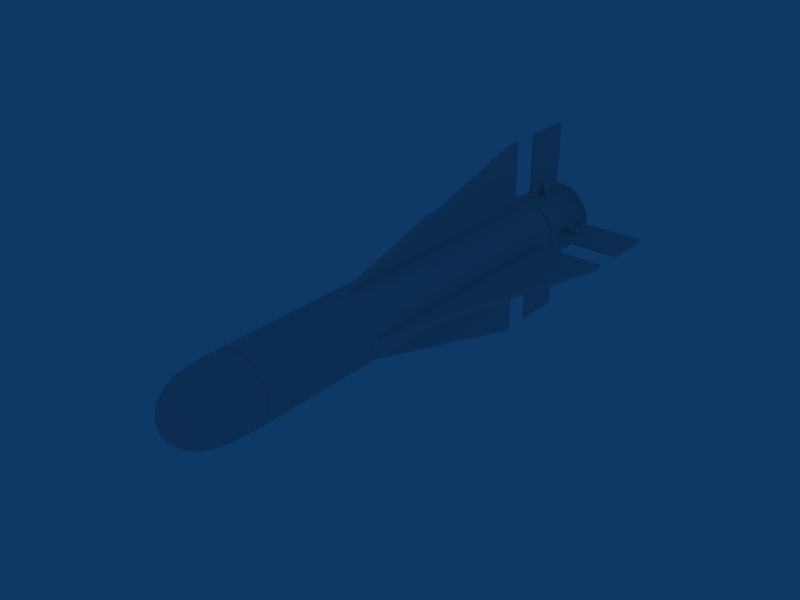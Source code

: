 # Source: maverick.blend  (saved by Blender 2.44.0; exported with 4.5.12 LTS)
import bpy
from mathutils import Matrix  # noqa: F401  (used for matrix-valued properties, if any)

bpy.ops.wm.read_factory_settings(use_empty=True)
scene = bpy.context.scene
scene.name = 'Scene'

# ---- collections
col_collection_1 = bpy.data.collections.new('Collection 1'); scene.collection.children.link(col_collection_1)

# ---- world
world_world = bpy.data.worlds.new('World'); scene.world = world_world
world_world.color = (0.05656, 0.2208, 0.4)
world_world.use_sun_shadow = False
world_world.sun_shadow_jitter_overblur = 0.0
world_world.cycles.sampling_method = 'MANUAL'
world_world.cycles.sample_map_resolution = 256

# ---- meshes
me_cube_002 = bpy.data.meshes.new('Cube.002')
me_cube_002.from_pydata([(0.2108, 0.3348, 0.1179), (0.2108, -0.09259, 0.2607), (0.2108, -0.09259, -0.2607), (0.2108, 0.3348, -0.1179), (-0.0252, 0.3348, 0.1179), (-0.0252, -0.09259, 0.2607), (-0.0252, -0.09259, -0.2607), (-0.0252, 0.3348, -0.1179), (-0.0252, -2.342, 0.1179), (-0.0252, -1.914, 0.2607), (-0.0252, -1.914, -0.2607), (-0.0252, -2.342, -0.1179), (0.2108, -2.342, 0.1179), (0.2108, -1.914, 0.2607), (0.2108, -1.914, -0.2607), (0.2108, -2.342, -0.1179), (0.2108, -0.8856, -1.338), (0.2108, -0.7427, -0.9108), (0.2108, -1.264, -0.9108), (0.2108, -1.121, -1.338), (-0.0252, -0.8856, -1.338), (-0.0252, -0.7427, -0.9108), (-0.0252, -1.264, -0.9108), (-0.0252, -1.121, -1.338), (-0.0252, -0.8856, 1.338), (-0.0252, -0.7427, 0.9108), (-0.0252, -1.264, 0.9108), (-0.0252, -1.121, 1.338), (0.2108, -0.8856, 1.338), (0.2108, -0.7427, 0.9108), (0.2108, -1.264, 0.9108), (0.2108, -1.121, 1.338)], [], [(0, 1, 2, 3), (4, 7, 6, 5), (0, 4, 5, 1), (1, 5, 6, 2), (2, 6, 7, 3), (4, 0, 3, 7), (11, 15, 12, 8), (13, 9, 8, 12), (14, 10, 9, 13), (15, 11, 10, 14), (11, 8, 9, 10), (15, 14, 13, 12), (16, 17, 18, 19), (20, 23, 22, 21), (16, 20, 21, 17), (17, 21, 22, 18), (18, 22, 23, 19), (20, 16, 19, 23), (27, 31, 28, 24), (29, 25, 24, 28), (30, 26, 25, 29), (31, 27, 26, 30), (27, 24, 25, 26), (31, 30, 29, 28)])
me_cube_002.use_remesh_preserve_volume = False
me_cube_002.use_remesh_preserve_attributes = False
me_cube_002.use_mirror_vertex_groups = False
me_cube_002.update()
me_cube_001 = bpy.data.meshes.new('Cube.001')
me_cube_001.from_pydata([(0.05191, 2.907, -8.691), (0.05191, 0.9075, -8.691), (-0.05191, 0.9075, -8.691), (-0.05191, 2.907, -8.691), (0.05191, 2.907, -8.438), (0.05191, 0.9075, -1.246), (-0.05191, 0.9075, -1.246), (-0.05191, 2.907, -8.438), (0.05191, -2.907, -8.438), (0.05191, -0.9075, -1.246), (-0.05191, -0.9075, -1.246), (-0.05191, -2.907, -8.438), (0.05191, -2.907, -8.691), (0.05191, -0.9075, -8.691), (-0.05191, -0.9075, -8.691), (-0.05191, -2.907, -8.691), (-2.907, 0.05191, -8.691), (-0.9075, 0.05191, -8.691), (-0.9075, -0.05191, -8.691), (-2.907, -0.05191, -8.691), (-2.907, 0.05191, -8.438), (-0.9075, 0.05191, -1.246), (-0.9075, -0.05191, -1.246), (-2.907, -0.05191, -8.438), (2.907, 0.05191, -8.438), (0.9075, 0.05191, -1.246), (0.9075, -0.05191, -1.246), (2.907, -0.05191, -8.438), (2.907, 0.05191, -8.691), (0.9075, 0.05191, -8.691), (0.9075, -0.05191, -8.691), (2.907, -0.05191, -8.691), (-0.05191, 2.907, -9.555), (-0.05191, 0.9075, -9.555), (0.05191, 0.9075, -9.555), (0.05191, 2.907, -9.555), (0.05191, 2.907, -10.88), (0.05191, 0.9075, -10.88), (-0.05191, 0.9075, -10.88), (-0.05191, 2.907, -10.88), (0.05191, -2.907, -10.88), (0.05191, -0.9075, -10.88), (-0.05191, -0.9075, -10.88), (-0.05191, -2.907, -10.88), (-0.05191, -2.907, -9.555), (-0.05191, -0.9075, -9.555), (0.05191, -0.9075, -9.555), (0.05191, -2.907, -9.555), (-2.907, -0.05191, -9.555), (-0.9075, -0.05191, -9.555), (-0.9075, 0.05191, -9.555), (-2.907, 0.05191, -9.555), (-2.907, 0.05191, -10.88), (-0.9075, 0.05191, -10.88), (-0.9075, -0.05191, -10.88), (-2.907, -0.05191, -10.88), (2.907, 0.05191, -10.88), (0.9075, 0.05191, -10.88), (0.9075, -0.05191, -10.88), (2.907, -0.05191, -10.88), (2.907, -0.05191, -9.555), (0.9075, -0.05191, -9.555), (0.9075, 0.05191, -9.555), (2.907, 0.05191, -9.555)], [], [(0, 1, 2, 3), (4, 7, 6, 5), (0, 4, 5, 1), (1, 5, 6, 2), (2, 6, 7, 3), (4, 0, 3, 7), (11, 15, 12, 8), (13, 9, 8, 12), (14, 10, 9, 13), (15, 11, 10, 14), (11, 8, 9, 10), (15, 14, 13, 12), (16, 17, 18, 19), (20, 23, 22, 21), (16, 20, 21, 17), (17, 21, 22, 18), (18, 22, 23, 19), (20, 16, 19, 23), (27, 31, 28, 24), (29, 25, 24, 28), (30, 26, 25, 29), (31, 27, 26, 30), (27, 24, 25, 26), (31, 30, 29, 28), (35, 34, 33, 32), (33, 34, 37, 38), (34, 35, 36, 37), (35, 32, 39, 36), (32, 33, 38, 39), (38, 37, 36, 39), (41, 42, 43, 40), (47, 46, 41, 40), (44, 47, 40, 43), (45, 44, 43, 42), (46, 45, 42, 41), (44, 45, 46, 47), (51, 50, 49, 48), (49, 50, 53, 54), (50, 51, 52, 53), (51, 48, 55, 52), (48, 49, 54, 55), (54, 53, 52, 55), (57, 58, 59, 56), (63, 62, 57, 56), (60, 63, 56, 59), (61, 60, 59, 58), (62, 61, 58, 57), (60, 61, 62, 63)])
me_cube_001.use_remesh_preserve_volume = False
me_cube_001.use_remesh_preserve_attributes = False
me_cube_001.use_mirror_vertex_groups = False
me_cube_001.update()
me_cylinder = bpy.data.meshes.new('Cylinder')
me_cylinder.from_pydata([(0.7071, 0.7071, -1.305), (0.9239, 0.3827, -1.305), (1.0, 2.056e-08, -1.305), (0.9239, -0.3827, -1.305), (0.7071, -0.7071, -1.305), (0.3827, -0.9239, -1.305), (1.51e-07, -1.0, -1.305), (-0.3827, -0.9239, -1.305), (-0.7071, -0.7071, -1.305), (-0.9239, -0.3827, -1.305), (-1.0, 7.62e-08, -1.305), (-0.9239, 0.3827, -1.305), (-0.7071, 0.7071, -1.305), (-0.3827, 0.9239, -1.305), (6.517e-07, 1.0, -1.305), (0.3827, 0.9239, -1.305), (0.7071, 0.7071, 2.109), (0.9239, 0.3827, 2.109), (1.0, -1.416e-06, 2.109), (0.9239, -0.3827, 2.109), (0.7071, -0.7071, 2.109), (0.3827, -0.9239, 2.109), (-1.931e-06, -1.0, 2.109), (-0.3827, -0.9239, 2.109), (-0.7071, -0.7071, 2.109), (2.595e-07, -1.595e-07, 4.133), (0.1951, -1.573e-07, 4.104), (0.3827, -1.507e-07, 4.016), (0.5556, -1.399e-07, 3.873), (0.9061, 0.3753, 2.738), (0.8536, 0.3536, 3.181), (0.7682, 0.3182, 3.448), (0.6533, 0.2706, 3.682), (0.5133, 0.2126, 3.873), (0.3536, 0.1464, 4.016), (0.1802, 0.07466, 4.104), (0.1379, 0.1379, 4.104), (0.2706, 0.2706, 4.016), (0.3928, 0.3928, 3.873), (0.5, 0.5, 3.682), (0.5879, 0.5879, 3.448), (0.6533, 0.6533, 3.181), (0.6935, 0.6935, 2.738), (0.3827, 0.9239, 2.109), (0.3753, 0.9061, 2.738), (0.3536, 0.8536, 3.181), (0.3182, 0.7682, 3.448), (0.2706, 0.6533, 3.682), (0.2126, 0.5133, 3.873), (0.1464, 0.3536, 4.016), (0.07466, 0.1802, 4.104), (2.48e-07, 0.1951, 4.104), (2.46e-07, 0.3827, 4.016), (2.358e-07, 0.5556, 3.873), (2.175e-07, 0.7071, 3.682), (2.257e-07, 0.8315, 3.448), (1.888e-07, 0.9239, 3.181), (1.468e-07, 0.9808, 2.738), (1.518e-07, 1.0, 2.109), (-0.3827, 0.9239, 2.109), (-0.3753, 0.9061, 2.738), (-0.3536, 0.8536, 3.181), (-0.3182, 0.7682, 3.448), (-0.2706, 0.6533, 3.682), (-0.2126, 0.5133, 3.873), (-0.1464, 0.3536, 4.016), (-0.07466, 0.1802, 4.104), (-0.1379, 0.1379, 4.104), (-0.2706, 0.2706, 4.016), (-0.3928, 0.3928, 3.873), (-0.5, 0.5, 3.682), (-0.5879, 0.5879, 3.448), (-0.6533, 0.6533, 3.181), (-0.6935, 0.6935, 2.738), (-0.7071, 0.7071, 2.109), (-0.9239, 0.3827, 2.109), (-0.9061, 0.3753, 2.738), (-0.8536, 0.3536, 3.181), (-0.7682, 0.3182, 3.448), (-0.6533, 0.2706, 3.682), (-0.5133, 0.2126, 3.873), (-0.3536, 0.1464, 4.016), (-0.1802, 0.07466, 4.104), (-0.1951, -1.685e-07, 4.104), (-0.3827, -1.86e-07, 4.016), (-0.5556, -1.509e-07, 3.873), (-0.7071, -1.777e-07, 3.682), (-0.8315, -1.128e-07, 3.448), (-0.9239, -1.44e-07, 3.181), (-0.9808, -1.11e-07, 2.738), (-1.0, -2.09e-08, 2.109), (-0.9239, -0.3827, 2.109), (-0.9061, -0.3753, 2.738), (-0.8536, -0.3536, 3.181), (-0.7682, -0.3182, 3.448), (-0.6533, -0.2706, 3.682), (-0.5133, -0.2126, 3.873), (-0.3536, -0.1464, 4.016), (-0.1802, -0.07466, 4.104), (-0.1379, -0.1379, 4.104), (-0.2706, -0.2706, 4.016), (-0.3928, -0.3928, 3.873), (-0.5, -0.5, 3.682), (-0.5879, -0.5879, 3.448), (-0.6533, -0.6533, 3.181), (-0.6935, -0.6935, 2.738), (-0.3753, -0.9061, 2.738), (-0.3536, -0.8536, 3.181), (-0.3182, -0.7682, 3.448), (-0.2706, -0.6533, 3.682), (-0.2126, -0.5133, 3.873), (-0.1464, -0.3536, 4.016), (-0.07466, -0.1802, 4.104), (2.786e-07, -0.1951, 4.104), (2.939e-07, -0.3827, 4.016), (2.578e-07, -0.5556, 3.873), (2.944e-07, -0.7071, 3.682), (2.31e-07, -0.8315, 3.448), (2.74e-07, -0.9239, 3.181), (2.602e-07, -0.9808, 2.738), (0.3753, -0.9061, 2.738), (0.3536, -0.8536, 3.181), (0.3182, -0.7682, 3.448), (0.2706, -0.6533, 3.682), (0.2126, -0.5133, 3.873), (0.1464, -0.3536, 4.016), (0.07466, -0.1802, 4.104), (0.1379, -0.1379, 4.104), (0.2706, -0.2706, 4.016), (0.3928, -0.3928, 3.873), (0.5, -0.5, 3.682), (0.5879, -0.5879, 3.448), (0.6533, -0.6533, 3.181), (0.6935, -0.6935, 2.738), (0.9061, -0.3753, 2.738), (0.8536, -0.3536, 3.181), (0.7682, -0.3182, 3.448), (0.6533, -0.2706, 3.682), (0.5133, -0.2126, 3.873), (0.3536, -0.1464, 4.016), (0.1802, -0.07466, 4.104), (0.7071, -6.375e-08, 3.682), (0.8315, -1.028e-07, 3.448), (0.9239, -2.187e-08, 3.181), (0.9808, 4.421e-08, 2.738), (0.3827, 0.9239, -1.427), (6.517e-07, 1.0, -1.427), (-0.3827, 0.9239, -1.427), (-0.7071, 0.7071, -1.427), (-0.9239, 0.3827, -1.427), (-1.0, 5.319e-08, -1.427), (-0.9239, -0.3827, -1.427), (-0.7071, -0.7071, -1.427), (-0.3827, -0.9239, -1.427), (1.51e-07, -1.0, -1.427), (0.3827, -0.9239, -1.427), (0.7071, -0.7071, -1.427), (0.9239, -0.3827, -1.427), (1.0, -2.442e-09, -1.427), (0.9239, 0.3827, -1.427), (0.7071, 0.7071, -1.427), (0.7071, 0.7071, -8.978), (0.9239, 0.3827, -8.978), (1.0, -1.782e-07, -8.978), (0.9239, -0.3827, -8.978), (0.7071, -0.7071, -8.978), (0.3827, -0.9239, -8.978), (1.51e-07, -1.0, -8.978), (-0.3827, -0.9239, -8.978), (-0.7071, -0.7071, -8.978), (-0.9239, -0.3827, -8.978), (-1.0, -1.225e-07, -8.978), (-0.9239, 0.3827, -8.978), (-0.7071, 0.7071, -8.978), (-0.3827, 0.9239, -8.978), (6.517e-07, 1.0, -8.978), (0.3827, 0.9239, -8.978), (0.3827, 0.9239, -9.291), (6.517e-07, 1.0, -9.291), (-0.3827, 0.9239, -9.291), (-0.7071, 0.7071, -9.291), (-0.9239, 0.3827, -9.291), (-1.0, -9.885e-08, -9.291), (-0.9239, -0.3827, -9.291), (-0.7071, -0.7071, -9.291), (-0.3827, -0.9239, -9.291), (1.51e-07, -1.0, -9.291), (0.3827, -0.9239, -9.291), (0.7071, -0.7071, -9.291), (0.9239, -0.3827, -9.291), (1.0, -1.545e-07, -9.291), (0.9239, 0.3827, -9.291), (0.7071, 0.7071, -9.291), (0.7071, 0.7071, -11.13), (0.9239, 0.3827, -11.13), (1.0, -2.481e-07, -11.13), (0.9239, -0.3827, -11.13), (0.7071, -0.7071, -11.13), (0.3827, -0.9239, -11.13), (1.51e-07, -1.0, -11.13), (-0.3827, -0.9239, -11.13), (-0.7071, -0.7071, -11.13), (-0.9239, -0.3827, -11.13), (-1.0, -1.924e-07, -11.13), (-0.9239, 0.3827, -11.13), (-0.7071, 0.7071, -11.13), (-0.3827, 0.9239, -11.13), (6.517e-07, 1.0, -11.13), (0.3827, 0.9239, -11.13), (0.3405, 0.8221, -11.13), (5.957e-07, 0.8898, -11.13), (-0.3405, 0.8221, -11.13), (-0.6292, 0.6292, -11.13), (-0.8221, 0.3405, -11.13), (-0.8898, -1.924e-07, -11.13), (-0.8221, -0.3405, -11.13), (-0.6292, -0.6292, -11.13), (-0.3405, -0.8221, -11.13), (1.502e-07, -0.8898, -11.13), (0.3405, -0.8221, -11.13), (0.6292, -0.6292, -11.13), (0.8221, -0.3405, -11.13), (0.8898, -2.419e-07, -11.13), (0.8221, 0.3405, -11.13), (0.6292, 0.6292, -11.13), (0.5436, 0.5436, -11.43), (0.7102, 0.2942, -11.43), (0.7687, -2.972e-07, -11.43), (0.7102, -0.2942, -11.43), (0.5436, -0.5436, -11.43), (0.2942, -0.7102, -11.43), (1.511e-07, -0.7687, -11.43), (-0.2942, -0.7102, -11.43), (-0.5436, -0.5436, -11.43), (-0.7102, -0.2942, -11.43), (-0.7687, -2.544e-07, -11.43), (-0.7102, 0.2942, -11.43), (-0.5436, 0.5436, -11.43), (-0.2942, 0.7102, -11.43), (5.36e-07, 0.7687, -11.43), (0.2942, 0.7102, -11.43), (0.2631, 0.6351, -11.43), (4.949e-07, 0.6875, -11.43), (-0.2631, 0.6351, -11.43), (-0.4861, 0.4861, -11.43), (-0.6351, 0.2631, -11.43), (-0.6875, -2.544e-07, -11.43), (-0.6351, -0.2631, -11.43), (-0.4861, -0.4861, -11.43), (-0.2631, -0.6351, -11.43), (1.507e-07, -0.6875, -11.43), (0.2631, -0.6351, -11.43), (0.4861, -0.4861, -11.43), (0.6351, -0.2631, -11.43), (0.6875, -2.927e-07, -11.43), (0.6351, 0.2631, -11.43), (0.4861, 0.4861, -11.43), (0.3833, 0.3833, -11.0), (0.5008, 0.2074, -11.0), (0.542, -2.868e-07, -11.0), (0.5008, -0.2074, -11.0), (0.3833, -0.3833, -11.0), (0.2074, -0.5008, -11.0), (1.569e-07, -0.542, -11.0), (-0.2074, -0.5008, -11.0), (-0.3833, -0.3833, -11.0), (-0.5008, -0.2074, -11.0), (-0.542, -2.566e-07, -11.0), (-0.5008, 0.2074, -11.0), (-0.3833, 0.3833, -11.0), (-0.2074, 0.5008, -11.0), (4.283e-07, 0.542, -11.0), (0.2074, 0.5008, -11.0), (7.502e-08, -2.301e-07, -9.669), (0.2074, 0.5008, -10.47), (4.283e-07, 0.542, -10.47), (-0.2074, 0.5008, -10.47), (-0.3833, 0.3833, -10.47), (-0.5008, 0.2074, -10.47), (-0.542, -1.63e-07, -10.47), (-0.5008, -0.2074, -10.47), (-0.3833, -0.3833, -10.47), (-0.2074, -0.5008, -10.47), (1.569e-07, -0.542, -10.47), (0.2074, -0.5008, -10.47), (0.3833, -0.3833, -10.47), (0.5008, -0.2074, -10.47), (0.542, -1.932e-07, -10.47), (0.5008, 0.2074, -10.47), (0.3833, 0.3833, -10.47), (0.6755, 0.6755, -8.979), (0.6755, 0.6755, -9.29), (0.3656, 0.8826, -8.979), (0.3656, 0.8826, -9.29), (6.33e-07, 0.9553, -8.979), (6.33e-07, 0.9553, -9.29), (-0.3656, 0.8826, -8.979), (-0.3656, 0.8826, -9.29), (-0.6755, 0.6755, -8.979), (-0.6755, 0.6755, -9.29), (-0.8826, 0.3656, -8.979), (-0.8826, 0.3656, -9.29), (-0.9553, -1.183e-07, -8.979), (-0.9553, -9.484e-08, -9.29), (-0.8826, -0.3656, -8.979), (-0.8826, -0.3656, -9.29), (-0.6755, -0.6755, -8.979), (-0.6755, -0.6755, -9.29), (-0.3656, -0.8826, -8.979), (-0.3656, -0.8826, -9.29), (1.547e-07, -0.9553, -8.979), (1.547e-07, -0.9553, -9.29), (0.3656, -0.8826, -8.979), (0.3656, -0.8826, -9.29), (0.6755, -0.6755, -8.979), (0.6755, -0.6755, -9.29), (0.8826, -0.3656, -8.979), (0.8826, -0.3656, -9.29), (0.9553, -1.714e-07, -8.979), (0.9553, -1.48e-07, -9.29), (0.8826, 0.3656, -8.979), (0.8826, 0.3656, -9.29), (0.5693, 0.2358, -11.22), (0.4357, 0.4357, -11.22), (0.6162, -2.898e-07, -11.22), (0.5693, -0.2358, -11.22), (0.4357, -0.4357, -11.22), (0.2358, -0.5693, -11.22), (1.537e-07, -0.6162, -11.22), (-0.2358, -0.5693, -11.22), (-0.4357, -0.4357, -11.22), (-0.5693, -0.2358, -11.22), (-0.6162, -2.555e-07, -11.22), (-0.5693, 0.2358, -11.22), (-0.4357, 0.4357, -11.22), (-0.2358, 0.5693, -11.22), (4.622e-07, 0.6162, -11.22), (0.2358, 0.5693, -11.22), (0.9239, 0.3827, 1.976), (0.7071, 0.7071, 1.976), (1.0, -1.328e-06, 1.976), (0.9239, -0.3827, 1.976), (0.7071, -0.7071, 1.976), (0.3827, -0.9239, 1.976), (-1.792e-06, -1.0, 1.976), (-0.3827, -0.9239, 1.976), (-0.7071, -0.7071, 1.976), (0.3827, 0.9239, 1.976), (1.851e-07, 1.0, 1.976), (-0.3827, 0.9239, 1.976), (-0.7071, 0.7071, 1.976), (-0.9239, 0.3827, 1.976), (-1.0, -2.155e-08, 1.976), (-0.9239, -0.3827, 1.976), (0.906, 0.3753, 1.976), (0.906, 0.3753, 2.109), (0.6934, 0.6934, 1.976), (0.6934, 0.6934, 2.109), (0.9806, -1.334e-06, 1.976), (0.9806, -1.37e-06, 2.109), (0.906, -0.3753, 1.976), (0.906, -0.3753, 2.109), (0.6934, -0.6934, 1.976), (0.6934, -0.6934, 2.109), (0.3753, -0.906, 1.976), (0.3753, -0.906, 2.109), (-1.81e-06, -0.9806, 1.976), (-1.855e-06, -0.9806, 2.109), (-0.3753, -0.906, 1.976), (-0.3753, -0.906, 2.109), (-0.6934, -0.6934, 1.976), (-0.6934, -0.6934, 2.109), (0.3753, 0.906, 1.976), (0.3753, 0.906, 2.109), (1.638e-07, 0.9806, 1.976), (1.529e-07, 0.9806, 2.109), (-0.3753, 0.906, 1.976), (-0.3753, 0.906, 2.109), (-0.6934, 0.6934, 1.976), (-0.6934, 0.6934, 2.109), (-0.906, 0.3753, 1.976), (-0.906, 0.3753, 2.109), (-0.9806, -3.054e-08, 2.109), (-0.9806, -2.403e-08, 1.976), (-0.906, -0.3753, 2.109), (-0.906, -0.3753, 1.976), (0.6945, 0.6945, -1.315), (0.6945, 0.6945, -1.417), (0.3758, 0.9074, -1.315), (0.3758, 0.9074, -1.417), (6.426e-07, 0.9821, -1.315), (6.426e-07, 0.9821, -1.417), (-0.3758, 0.9074, -1.315), (-0.3758, 0.9074, -1.417), (-0.6945, 0.6945, -1.315), (-0.6945, 0.6945, -1.417), (-0.9074, 0.3758, -1.315), (-0.9074, 0.3758, -1.417), (-0.9821, 6.599e-08, -1.315), (-0.9821, 6.31e-08, -1.417), (-0.9074, -0.3758, -1.315), (-0.9074, -0.3758, -1.417), (-0.6945, -0.6945, -1.315), (-0.6945, -0.6945, -1.417), (-0.3758, -0.9074, -1.315), (-0.3758, -0.9074, -1.417), (1.508e-07, -0.9821, -1.315), (1.508e-07, -0.9821, -1.417), (0.3758, -0.9074, -1.315), (0.3758, -0.9074, -1.417), (0.6945, -0.6945, -1.315), (0.6945, -0.6945, -1.417), (0.9074, -0.3758, -1.315), (0.9074, -0.3758, -1.417), (0.9821, 1.135e-08, -1.315), (0.9821, 8.462e-09, -1.417), (0.9074, 0.3758, -1.315), (0.9074, 0.3758, -1.417)], [], [(18, 17, 29, 144), (144, 29, 30, 143), (143, 30, 31, 142), (142, 31, 32, 141), (141, 32, 33, 28), (28, 33, 34, 27), (27, 34, 35, 26), (26, 35, 25), (35, 36, 25), (34, 37, 36, 35), (33, 38, 37, 34), (32, 39, 38, 33), (31, 40, 39, 32), (30, 41, 40, 31), (29, 42, 41, 30), (17, 16, 42, 29), (16, 43, 44, 42), (42, 44, 45, 41), (41, 45, 46, 40), (40, 46, 47, 39), (39, 47, 48, 38), (38, 48, 49, 37), (37, 49, 50, 36), (36, 50, 25), (50, 51, 25), (49, 52, 51, 50), (48, 53, 52, 49), (47, 54, 53, 48), (46, 55, 54, 47), (45, 56, 55, 46), (44, 57, 56, 45), (43, 58, 57, 44), (58, 59, 60, 57), (57, 60, 61, 56), (56, 61, 62, 55), (55, 62, 63, 54), (54, 63, 64, 53), (53, 64, 65, 52), (52, 65, 66, 51), (51, 66, 25), (66, 67, 25), (65, 68, 67, 66), (64, 69, 68, 65), (63, 70, 69, 64), (62, 71, 70, 63), (61, 72, 71, 62), (60, 73, 72, 61), (59, 74, 73, 60), (74, 75, 76, 73), (73, 76, 77, 72), (72, 77, 78, 71), (71, 78, 79, 70), (70, 79, 80, 69), (69, 80, 81, 68), (68, 81, 82, 67), (67, 82, 25), (82, 83, 25), (81, 84, 83, 82), (80, 85, 84, 81), (79, 86, 85, 80), (78, 87, 86, 79), (77, 88, 87, 78), (76, 89, 88, 77), (75, 90, 89, 76), (90, 91, 92, 89), (89, 92, 93, 88), (88, 93, 94, 87), (87, 94, 95, 86), (86, 95, 96, 85), (85, 96, 97, 84), (84, 97, 98, 83), (83, 98, 25), (98, 99, 25), (97, 100, 99, 98), (96, 101, 100, 97), (95, 102, 101, 96), (94, 103, 102, 95), (93, 104, 103, 94), (92, 105, 104, 93), (91, 24, 105, 92), (24, 23, 106, 105), (105, 106, 107, 104), (104, 107, 108, 103), (103, 108, 109, 102), (102, 109, 110, 101), (101, 110, 111, 100), (100, 111, 112, 99), (99, 112, 25), (112, 113, 25), (111, 114, 113, 112), (110, 115, 114, 111), (109, 116, 115, 110), (108, 117, 116, 109), (107, 118, 117, 108), (106, 119, 118, 107), (23, 22, 119, 106), (22, 21, 120, 119), (119, 120, 121, 118), (118, 121, 122, 117), (117, 122, 123, 116), (116, 123, 124, 115), (115, 124, 125, 114), (114, 125, 126, 113), (113, 126, 25), (126, 127, 25), (125, 128, 127, 126), (124, 129, 128, 125), (123, 130, 129, 124), (122, 131, 130, 123), (121, 132, 131, 122), (120, 133, 132, 121), (21, 20, 133, 120), (20, 19, 134, 133), (133, 134, 135, 132), (132, 135, 136, 131), (131, 136, 137, 130), (130, 137, 138, 129), (129, 138, 139, 128), (128, 139, 140, 127), (127, 140, 25), (140, 26, 25), (139, 27, 26, 140), (138, 28, 27, 139), (137, 141, 28, 138), (136, 142, 141, 137), (135, 143, 142, 136), (134, 144, 143, 135), (19, 18, 144, 134), (160, 159, 162, 161), (159, 158, 163, 162), (158, 157, 164, 163), (157, 156, 165, 164), (156, 155, 166, 165), (155, 154, 167, 166), (154, 153, 168, 167), (153, 152, 169, 168), (152, 151, 170, 169), (151, 150, 171, 170), (150, 149, 172, 171), (149, 148, 173, 172), (148, 147, 174, 173), (147, 146, 175, 174), (146, 145, 176, 175), (145, 160, 161, 176), (192, 191, 194, 193), (191, 190, 195, 194), (190, 189, 196, 195), (189, 188, 197, 196), (188, 187, 198, 197), (187, 186, 199, 198), (186, 185, 200, 199), (185, 184, 201, 200), (184, 183, 202, 201), (183, 182, 203, 202), (182, 181, 204, 203), (181, 180, 205, 204), (180, 179, 206, 205), (179, 178, 207, 206), (178, 177, 208, 207), (177, 192, 193, 208), (208, 193, 224, 209), (207, 208, 209, 210), (206, 207, 210, 211), (205, 206, 211, 212), (204, 205, 212, 213), (203, 204, 213, 214), (202, 203, 214, 215), (201, 202, 215, 216), (200, 201, 216, 217), (199, 200, 217, 218), (198, 199, 218, 219), (197, 198, 219, 220), (196, 197, 220, 221), (195, 196, 221, 222), (194, 195, 222, 223), (193, 194, 223, 224), (224, 223, 226, 225), (223, 222, 227, 226), (222, 221, 228, 227), (221, 220, 229, 228), (220, 219, 230, 229), (219, 218, 231, 230), (218, 217, 232, 231), (217, 216, 233, 232), (216, 215, 234, 233), (215, 214, 235, 234), (214, 213, 236, 235), (213, 212, 237, 236), (212, 211, 238, 237), (211, 210, 239, 238), (210, 209, 240, 239), (209, 224, 225, 240), (240, 225, 256, 241), (239, 240, 241, 242), (238, 239, 242, 243), (237, 238, 243, 244), (236, 237, 244, 245), (235, 236, 245, 246), (234, 235, 246, 247), (233, 234, 247, 248), (232, 233, 248, 249), (231, 232, 249, 250), (230, 231, 250, 251), (229, 230, 251, 252), (228, 229, 252, 253), (227, 228, 253, 254), (226, 227, 254, 255), (225, 226, 255, 256), (272, 257, 289, 274), (271, 272, 274, 275), (270, 271, 275, 276), (269, 270, 276, 277), (268, 269, 277, 278), (267, 268, 278, 279), (266, 267, 279, 280), (265, 266, 280, 281), (264, 265, 281, 282), (263, 264, 282, 283), (262, 263, 283, 284), (261, 262, 284, 285), (260, 261, 285, 286), (259, 260, 286, 287), (258, 259, 287, 288), (257, 258, 288, 289), (273, 289, 288), (273, 288, 287), (273, 287, 286), (273, 286, 285), (273, 285, 284), (273, 284, 283), (273, 283, 282), (273, 282, 281), (273, 281, 280), (273, 280, 279), (273, 279, 278), (273, 278, 277), (273, 277, 276), (273, 276, 275), (273, 275, 274), (273, 274, 289), (161, 290, 292, 176), (290, 291, 293, 292), (291, 192, 177, 293), (176, 292, 294, 175), (292, 293, 295, 294), (293, 177, 178, 295), (175, 294, 296, 174), (294, 295, 297, 296), (295, 178, 179, 297), (174, 296, 298, 173), (296, 297, 299, 298), (297, 179, 180, 299), (173, 298, 300, 172), (298, 299, 301, 300), (299, 180, 181, 301), (172, 300, 302, 171), (300, 301, 303, 302), (301, 181, 182, 303), (171, 302, 304, 170), (302, 303, 305, 304), (303, 182, 183, 305), (170, 304, 306, 169), (304, 305, 307, 306), (305, 183, 184, 307), (169, 306, 308, 168), (306, 307, 309, 308), (307, 184, 185, 309), (168, 308, 310, 167), (308, 309, 311, 310), (309, 185, 186, 311), (167, 310, 312, 166), (310, 311, 313, 312), (311, 186, 187, 313), (166, 312, 314, 165), (312, 313, 315, 314), (313, 187, 188, 315), (165, 314, 316, 164), (314, 315, 317, 316), (315, 188, 189, 317), (164, 316, 318, 163), (316, 317, 319, 318), (317, 189, 190, 319), (163, 318, 320, 162), (318, 319, 321, 320), (319, 190, 191, 321), (162, 320, 290, 161), (320, 321, 291, 290), (321, 191, 192, 291), (255, 322, 323, 256), (322, 258, 257, 323), (254, 324, 322, 255), (324, 259, 258, 322), (253, 325, 324, 254), (325, 260, 259, 324), (252, 326, 325, 253), (326, 261, 260, 325), (251, 327, 326, 252), (327, 262, 261, 326), (250, 328, 327, 251), (328, 263, 262, 327), (249, 329, 328, 250), (329, 264, 263, 328), (248, 330, 329, 249), (330, 265, 264, 329), (247, 331, 330, 248), (331, 266, 265, 330), (246, 332, 331, 247), (332, 267, 266, 331), (245, 333, 332, 246), (333, 268, 267, 332), (244, 334, 333, 245), (334, 269, 268, 333), (243, 335, 334, 244), (335, 270, 269, 334), (242, 336, 335, 243), (336, 271, 270, 335), (241, 337, 336, 242), (337, 272, 271, 336), (256, 323, 337, 241), (323, 257, 272, 337), (0, 339, 338, 1), (1, 338, 340, 2), (2, 340, 341, 3), (3, 341, 342, 4), (4, 342, 343, 5), (5, 343, 344, 6), (6, 344, 345, 7), (7, 345, 346, 8), (8, 346, 353, 9), (9, 353, 352, 10), (10, 352, 351, 11), (11, 351, 350, 12), (12, 350, 349, 13), (13, 349, 348, 14), (14, 348, 347, 15), (339, 0, 15, 347), (339, 356, 354, 338), (356, 357, 355, 354), (357, 16, 17, 355), (338, 354, 358, 340), (354, 355, 359, 358), (355, 17, 18, 359), (340, 358, 360, 341), (358, 359, 361, 360), (359, 18, 19, 361), (341, 360, 362, 342), (360, 361, 363, 362), (361, 19, 20, 363), (342, 362, 364, 343), (362, 363, 365, 364), (363, 20, 21, 365), (343, 364, 366, 344), (364, 365, 367, 366), (365, 21, 22, 367), (344, 366, 368, 345), (366, 367, 369, 368), (367, 22, 23, 369), (345, 368, 370, 346), (368, 369, 371, 370), (369, 23, 24, 371), (346, 370, 385, 353), (370, 371, 384, 385), (371, 24, 91, 384), (353, 385, 383, 352), (385, 384, 382, 383), (384, 91, 90, 382), (352, 383, 380, 351), (383, 382, 381, 380), (382, 90, 75, 381), (351, 380, 378, 350), (380, 381, 379, 378), (381, 75, 74, 379), (350, 378, 376, 349), (378, 379, 377, 376), (379, 74, 59, 377), (349, 376, 374, 348), (376, 377, 375, 374), (377, 59, 58, 375), (348, 374, 372, 347), (374, 375, 373, 372), (375, 58, 43, 373), (16, 357, 373, 43), (357, 356, 372, 373), (356, 339, 347, 372), (0, 386, 388, 15), (386, 387, 389, 388), (387, 160, 145, 389), (15, 388, 390, 14), (388, 389, 391, 390), (389, 145, 146, 391), (14, 390, 392, 13), (390, 391, 393, 392), (391, 146, 147, 393), (13, 392, 394, 12), (392, 393, 395, 394), (393, 147, 148, 395), (12, 394, 396, 11), (394, 395, 397, 396), (395, 148, 149, 397), (11, 396, 398, 10), (396, 397, 399, 398), (397, 149, 150, 399), (10, 398, 400, 9), (398, 399, 401, 400), (399, 150, 151, 401), (9, 400, 402, 8), (400, 401, 403, 402), (401, 151, 152, 403), (8, 402, 404, 7), (402, 403, 405, 404), (403, 152, 153, 405), (7, 404, 406, 6), (404, 405, 407, 406), (405, 153, 154, 407), (6, 406, 408, 5), (406, 407, 409, 408), (407, 154, 155, 409), (5, 408, 410, 4), (408, 409, 411, 410), (409, 155, 156, 411), (4, 410, 412, 3), (410, 411, 413, 412), (411, 156, 157, 413), (3, 412, 414, 2), (412, 413, 415, 414), (413, 157, 158, 415), (2, 414, 416, 1), (414, 415, 417, 416), (415, 158, 159, 417), (386, 0, 1, 416), (416, 417, 387, 386), (417, 159, 160, 387)])
me_cylinder.polygons.foreach_set('use_smooth', [True] * 432)
_k = set([(0, 1), (0, 15), (1, 2), (2, 3), (3, 4), (4, 5), (5, 6), (6, 7), (7, 8), (8, 9), (9, 10), (10, 11), (11, 12), (12, 13), (13, 14), (14, 15), (16, 17), (16, 43), (17, 18), (18, 19), (19, 20), (20, 21), (21, 22), (22, 23), (23, 24), (24, 91), (32, 39), (32, 141), (39, 47), (43, 58), (47, 54), (54, 63), (58, 59), (59, 74), (63, 70), (70, 79), (74, 75), (75, 90), (79, 86), (86, 95), (90, 91), (95, 102), (102, 109), (109, 116), (116, 123), (123, 130), (130, 137), (137, 141), (145, 146), (145, 160), (146, 147), (147, 148), (148, 149), (149, 150), (150, 151), (151, 152), (152, 153), (153, 154), (154, 155), (155, 156), (156, 157), (157, 158), (158, 159), (159, 160), (161, 162), (161, 176), (162, 163), (163, 164), (164, 165), (165, 166), (166, 167), (167, 168), (168, 169), (169, 170), (170, 171), (171, 172), (172, 173), (173, 174), (174, 175), (175, 176), (177, 178), (177, 192), (178, 179), (179, 180), (180, 181), (181, 182), (182, 183), (183, 184), (184, 185), (185, 186), (186, 187), (187, 188), (188, 189), (189, 190), (190, 191), (191, 192), (209, 210), (209, 224), (210, 211), (211, 212), (212, 213), (213, 214), (214, 215), (215, 216), (216, 217), (217, 218), (218, 219), (219, 220), (220, 221), (221, 222), (222, 223), (223, 224), (225, 226), (225, 240), (226, 227), (227, 228), (228, 229), (229, 230), (230, 231), (231, 232), (232, 233), (233, 234), (234, 235), (235, 236), (236, 237), (237, 238), (238, 239), (239, 240), (241, 242), (241, 256), (242, 243), (243, 244), (244, 245), (245, 246), (246, 247), (247, 248), (248, 249), (249, 250), (250, 251), (251, 252), (252, 253), (253, 254), (254, 255), (255, 256), (290, 292), (290, 320), (291, 293), (291, 321), (292, 294), (293, 295), (294, 296), (295, 297), (296, 298), (297, 299), (298, 300), (299, 301), (300, 302), (301, 303), (302, 304), (303, 305), (304, 306), (305, 307), (306, 308), (307, 309), (308, 310), (309, 311), (310, 312), (311, 313), (312, 314), (313, 315), (314, 316), (315, 317), (316, 318), (317, 319), (318, 320), (319, 321), (322, 323), (322, 324), (323, 337), (324, 325), (325, 326), (326, 327), (327, 328), (328, 329), (329, 330), (330, 331), (331, 332), (332, 333), (333, 334), (334, 335), (335, 336), (336, 337), (338, 339), (338, 340), (339, 347), (340, 341), (341, 342), (342, 343), (343, 344), (344, 345), (345, 346), (346, 353), (347, 348), (348, 349), (349, 350), (350, 351), (351, 352), (352, 353), (354, 356), (354, 358), (355, 357), (355, 359), (356, 372), (357, 373), (358, 360), (359, 361), (360, 362), (361, 363), (362, 364), (363, 365), (364, 366), (365, 367), (366, 368), (367, 369), (368, 370), (369, 371), (370, 385), (371, 384), (372, 374), (373, 375), (374, 376), (375, 377), (376, 378), (377, 379), (378, 380), (379, 381), (380, 383), (381, 382), (382, 384), (383, 385), (386, 388), (386, 416), (387, 389), (387, 417), (388, 390), (389, 391), (390, 392), (391, 393), (392, 394), (393, 395), (394, 396), (395, 397), (396, 398), (397, 399), (398, 400), (399, 401), (400, 402), (401, 403), (402, 404), (403, 405), (404, 406), (405, 407), (406, 408), (407, 409), (408, 410), (409, 411), (410, 412), (411, 413), (412, 414), (413, 415), (414, 416), (415, 417)])
me_cylinder.attributes.new('sharp_edge', 'BOOLEAN', 'EDGE').data.foreach_set('value', [ (min(e.vertices), max(e.vertices)) in _k for e in me_cylinder.edges])
me_cylinder.use_remesh_preserve_volume = False
me_cylinder.use_remesh_preserve_attributes = False
me_cylinder.use_mirror_vertex_groups = False
me_cylinder.update()

# ---- objects
ob_cube_001 = bpy.data.objects.new('Cube.001', me_cube_002)
ob_cube = bpy.data.objects.new('Cube', me_cube_001)
ob_cylinder = bpy.data.objects.new('Cylinder', me_cylinder)

# ---- transforms, parenting, visibility, modifiers, constraints
ob_cube_001.location = (0.0, 10.03, 1.003)
ob_cube_001.rotation_euler = (1.571, -4.266e-17, 1.571)
ob_cube_001.lock_rotations_4d = False
ob_cube_001.empty_display_type = 'ARROWS'
ob_cube_001.color = (0.0, 0.0, 0.0, 1.0)
ob_cube_001.lineart.crease_threshold = 0.0
ob_cube.location = (0.0, 0.0, 0.0)
ob_cube.rotation_euler = (1.571, -0.0, -0.0)
ob_cube.lock_rotations_4d = False
ob_cube.empty_display_type = 'ARROWS'
ob_cube.color = (0.0, 0.0, 0.0, 1.0)
ob_cube.lineart.crease_threshold = 0.0
ob_cylinder.location = (0.0, 0.0, 0.0)
ob_cylinder.rotation_euler = (1.571, -0.0, -0.0)
ob_cylinder.lock_rotations_4d = False
ob_cylinder.empty_display_type = 'ARROWS'
ob_cylinder.color = (0.0, 0.0, 0.0, 1.0)
ob_cylinder.lineart.crease_threshold = 0.0
_m = ob_cylinder.modifiers.new('EdgeSplit', 'EDGE_SPLIT')
_m.use_edge_angle = False

# ---- collection membership
col_collection_1.objects.link(ob_cube_001)
col_collection_1.objects.link(ob_cube)
col_collection_1.objects.link(ob_cylinder)

# ---- scene / render settings (as saved in the file)
scene.frame_start = 1; scene.frame_end = 250; scene.frame_set(1)
scene.render.engine = 'BLENDER_EEVEE_NEXT'
scene.render.image_settings.file_format = 'JPEG'
scene.render.image_settings.color_mode = 'RGB'
scene.render.image_settings.compression = 90
scene.render.resolution_x = 800
scene.render.resolution_y = 600
scene.render.pixel_aspect_x = 100.0
scene.render.pixel_aspect_y = 100.0
scene.render.fps = 25
scene.render.dither_intensity = 0.0
scene.render.use_compositing = False
scene.render.use_sequencer = False
scene.render.bake_margin = 2
scene.render.bake_bias = 0.0
scene.render.use_stamp_time = False
scene.render.use_stamp_date = False
scene.render.use_stamp_frame = False
scene.render.use_stamp_camera = False
scene.render.use_stamp_scene = False
scene.render.use_stamp_filename = False
scene.render.use_stamp_render_time = False
scene.render.stamp_font_size = 0
scene.cycles.use_denoising = False
scene.cycles.samples = 10
scene.cycles.sampling_pattern = 'TABULATED_SOBOL'
scene.cycles.light_sampling_threshold = 0.0
scene.cycles.use_adaptive_sampling = False
scene.cycles.use_light_tree = False
scene.cycles.blur_glossy = 0.0
scene.cycles.volume_bounces = 1
scene.cycles.pixel_filter_type = 'GAUSSIAN'
scene.cycles.sample_clamp_indirect = 0.0
scene.view_settings.view_transform = 'Raw'
bpy.context.view_layer.update()

# ---- added for rendering (the .blend has no active camera): camera
cam_auto = bpy.data.cameras.new('AutoCamera')
cam_auto.lens = 50.0
cam_auto.sensor_width = 36.0
cam_auto.clip_end = 1000.0
ob_auto_camera = bpy.data.objects.new('AutoCamera', cam_auto)
scene.collection.objects.link(ob_auto_camera)
ob_auto_camera.location = (16.2824, -15.8927, 13.0259)
ob_auto_camera.rotation_euler = (1.09748, -7.21219e-08, 0.694738)
scene.camera = ob_auto_camera
bpy.context.view_layer.update()
